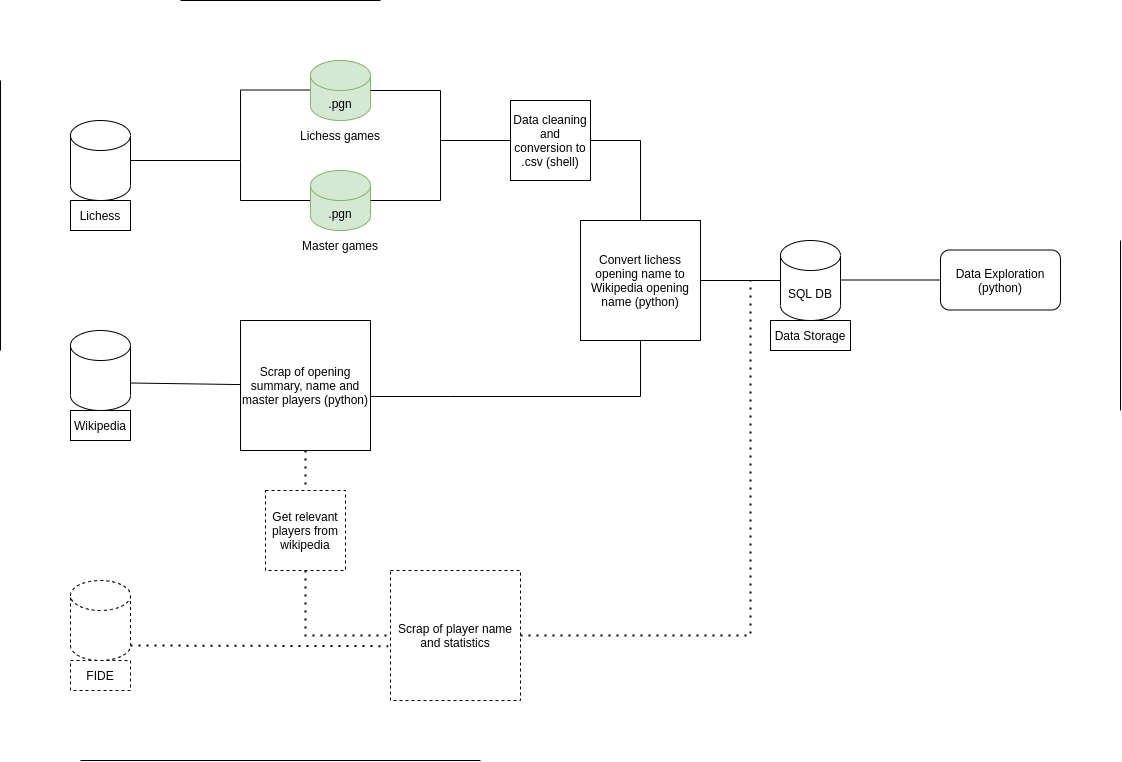

The diagram above was exported from draw.io. Its source (the exported page's mxGraphModel, read from the mxfile embedded in the PNG):
<mxGraphModel dx="1176" dy="505" grid="1" gridSize="10" guides="1" tooltips="1" connect="1" arrows="1" fold="1" page="1" pageScale="1" pageWidth="827" pageHeight="1169" math="0" shadow="0">
  <root>
    <mxCell id="0" />
    <mxCell id="1" parent="0" />
    <mxCell id="RiR-DDPJXDFLsRurp1rH-12" value="" style="shape=cylinder3;whiteSpace=wrap;html=1;boundedLbl=1;backgroundOutline=1;size=15;fontColor=default;strokeColor=default;fillColor=default;" vertex="1" parent="1">
      <mxGeometry x="70" y="120" width="60" height="80" as="geometry" />
    </mxCell>
    <mxCell id="RiR-DDPJXDFLsRurp1rH-13" value="Lichess" style="text;html=1;strokeColor=default;fillColor=default;align=center;verticalAlign=middle;whiteSpace=wrap;rounded=0;fontColor=default;" vertex="1" parent="1">
      <mxGeometry x="70" y="200" width="60" height="30" as="geometry" />
    </mxCell>
    <mxCell id="RiR-DDPJXDFLsRurp1rH-15" value="" style="endArrow=none;html=1;rounded=0;labelBackgroundColor=default;fontColor=default;strokeColor=default;fillColor=default;exitX=1;exitY=0.5;exitDx=0;exitDy=0;exitPerimeter=0;" edge="1" parent="1" source="RiR-DDPJXDFLsRurp1rH-12">
      <mxGeometry width="50" height="50" relative="1" as="geometry">
        <mxPoint x="390" y="310" as="sourcePoint" />
        <mxPoint x="240" y="160" as="targetPoint" />
      </mxGeometry>
    </mxCell>
    <mxCell id="RiR-DDPJXDFLsRurp1rH-16" value="" style="endArrow=none;html=1;rounded=0;labelBackgroundColor=default;fontColor=default;strokeColor=default;fillColor=default;" edge="1" parent="1">
      <mxGeometry width="50" height="50" relative="1" as="geometry">
        <mxPoint x="240" y="160" as="sourcePoint" />
        <mxPoint x="240" y="200" as="targetPoint" />
      </mxGeometry>
    </mxCell>
    <mxCell id="RiR-DDPJXDFLsRurp1rH-17" value="" style="endArrow=none;html=1;rounded=0;labelBackgroundColor=default;fontColor=default;strokeColor=default;fillColor=default;" edge="1" parent="1">
      <mxGeometry width="50" height="50" relative="1" as="geometry">
        <mxPoint x="240" y="160" as="sourcePoint" />
        <mxPoint x="240" y="90" as="targetPoint" />
      </mxGeometry>
    </mxCell>
    <mxCell id="RiR-DDPJXDFLsRurp1rH-18" value="" style="endArrow=none;html=1;rounded=0;labelBackgroundColor=default;fontColor=default;strokeColor=default;fillColor=default;" edge="1" parent="1">
      <mxGeometry width="50" height="50" relative="1" as="geometry">
        <mxPoint x="240" y="89.5" as="sourcePoint" />
        <mxPoint x="320" y="89.5" as="targetPoint" />
      </mxGeometry>
    </mxCell>
    <mxCell id="RiR-DDPJXDFLsRurp1rH-19" value="" style="endArrow=none;html=1;rounded=0;labelBackgroundColor=default;fontColor=default;strokeColor=default;fillColor=default;" edge="1" parent="1" target="RiR-DDPJXDFLsRurp1rH-20">
      <mxGeometry width="50" height="50" relative="1" as="geometry">
        <mxPoint x="240" y="200" as="sourcePoint" />
        <mxPoint x="320" y="200" as="targetPoint" />
      </mxGeometry>
    </mxCell>
    <mxCell id="RiR-DDPJXDFLsRurp1rH-20" value=".pgn" style="shape=cylinder3;whiteSpace=wrap;html=1;boundedLbl=1;backgroundOutline=1;size=15;strokeColor=#82b366;fillColor=#d5e8d4;fontColor=default;" vertex="1" parent="1">
      <mxGeometry x="310" y="170" width="60" height="60" as="geometry" />
    </mxCell>
    <mxCell id="RiR-DDPJXDFLsRurp1rH-21" value=".pgn" style="shape=cylinder3;whiteSpace=wrap;html=1;boundedLbl=1;backgroundOutline=1;size=15;strokeColor=#82b366;fillColor=#d5e8d4;fontColor=default;" vertex="1" parent="1">
      <mxGeometry x="310" y="60" width="60" height="60" as="geometry" />
    </mxCell>
    <mxCell id="RiR-DDPJXDFLsRurp1rH-22" value="Lichess games" style="text;html=1;strokeColor=none;fillColor=none;align=center;verticalAlign=middle;whiteSpace=wrap;rounded=0;fontColor=default;" vertex="1" parent="1">
      <mxGeometry x="290" y="120" width="100" height="30" as="geometry" />
    </mxCell>
    <mxCell id="RiR-DDPJXDFLsRurp1rH-23" value="Master games" style="text;html=1;strokeColor=none;fillColor=none;align=center;verticalAlign=middle;whiteSpace=wrap;rounded=0;fontColor=default;" vertex="1" parent="1">
      <mxGeometry x="295" y="230" width="90" height="30" as="geometry" />
    </mxCell>
    <mxCell id="RiR-DDPJXDFLsRurp1rH-24" value="" style="endArrow=none;html=1;rounded=0;labelBackgroundColor=default;fontColor=default;strokeColor=default;fillColor=default;exitX=1;exitY=0.5;exitDx=0;exitDy=0;exitPerimeter=0;" edge="1" parent="1" source="RiR-DDPJXDFLsRurp1rH-20">
      <mxGeometry width="50" height="50" relative="1" as="geometry">
        <mxPoint x="390" y="210" as="sourcePoint" />
        <mxPoint x="440" y="200" as="targetPoint" />
      </mxGeometry>
    </mxCell>
    <mxCell id="RiR-DDPJXDFLsRurp1rH-26" value="" style="endArrow=none;html=1;rounded=0;labelBackgroundColor=default;fontColor=default;strokeColor=default;fillColor=default;" edge="1" parent="1">
      <mxGeometry width="50" height="50" relative="1" as="geometry">
        <mxPoint x="370" y="90" as="sourcePoint" />
        <mxPoint x="440" y="90" as="targetPoint" />
      </mxGeometry>
    </mxCell>
    <mxCell id="RiR-DDPJXDFLsRurp1rH-27" value="" style="endArrow=none;html=1;rounded=0;labelBackgroundColor=default;fontColor=default;strokeColor=default;fillColor=default;" edge="1" parent="1">
      <mxGeometry width="50" height="50" relative="1" as="geometry">
        <mxPoint x="440" y="200" as="sourcePoint" />
        <mxPoint x="440" y="90" as="targetPoint" />
      </mxGeometry>
    </mxCell>
    <mxCell id="RiR-DDPJXDFLsRurp1rH-28" value="" style="endArrow=none;html=1;rounded=0;labelBackgroundColor=default;fontColor=default;strokeColor=default;fillColor=default;" edge="1" parent="1" target="RiR-DDPJXDFLsRurp1rH-29">
      <mxGeometry width="50" height="50" relative="1" as="geometry">
        <mxPoint x="440" y="140" as="sourcePoint" />
        <mxPoint x="440" y="140" as="targetPoint" />
      </mxGeometry>
    </mxCell>
    <mxCell id="RiR-DDPJXDFLsRurp1rH-29" value="Data cleaning and conversion to .csv (shell)" style="whiteSpace=wrap;html=1;aspect=fixed;fontColor=default;strokeColor=default;fillColor=default;" vertex="1" parent="1">
      <mxGeometry x="510" y="100" width="80" height="80" as="geometry" />
    </mxCell>
    <mxCell id="RiR-DDPJXDFLsRurp1rH-31" value="" style="shape=cylinder3;whiteSpace=wrap;html=1;boundedLbl=1;backgroundOutline=1;size=15;fontColor=default;strokeColor=default;fillColor=default;" vertex="1" parent="1">
      <mxGeometry x="70" y="330" width="60" height="80" as="geometry" />
    </mxCell>
    <mxCell id="RiR-DDPJXDFLsRurp1rH-32" value="Wikipedia" style="text;html=1;strokeColor=default;fillColor=default;align=center;verticalAlign=middle;whiteSpace=wrap;rounded=0;fontColor=default;" vertex="1" parent="1">
      <mxGeometry x="70" y="410" width="60" height="30" as="geometry" />
    </mxCell>
    <mxCell id="RiR-DDPJXDFLsRurp1rH-33" value="" style="endArrow=none;html=1;rounded=0;labelBackgroundColor=default;fontColor=default;strokeColor=default;fillColor=default;exitX=1;exitY=0;exitDx=0;exitDy=52.5;exitPerimeter=0;" edge="1" parent="1" source="RiR-DDPJXDFLsRurp1rH-31" target="RiR-DDPJXDFLsRurp1rH-34">
      <mxGeometry width="50" height="50" relative="1" as="geometry">
        <mxPoint x="390" y="280" as="sourcePoint" />
        <mxPoint x="240" y="383" as="targetPoint" />
      </mxGeometry>
    </mxCell>
    <mxCell id="RiR-DDPJXDFLsRurp1rH-34" value="Scrap of opening summary, name and master players (python)" style="whiteSpace=wrap;html=1;aspect=fixed;fontColor=default;strokeColor=default;fillColor=default;" vertex="1" parent="1">
      <mxGeometry x="240" y="320" width="130" height="130" as="geometry" />
    </mxCell>
    <mxCell id="RiR-DDPJXDFLsRurp1rH-35" value="SQL DB" style="shape=cylinder3;whiteSpace=wrap;html=1;boundedLbl=1;backgroundOutline=1;size=15;fontColor=default;strokeColor=default;fillColor=default;" vertex="1" parent="1">
      <mxGeometry x="780" y="240" width="60" height="80" as="geometry" />
    </mxCell>
    <mxCell id="RiR-DDPJXDFLsRurp1rH-36" value="Data Storage" style="text;html=1;strokeColor=default;fillColor=default;align=center;verticalAlign=middle;whiteSpace=wrap;rounded=0;fontColor=default;" vertex="1" parent="1">
      <mxGeometry x="770" y="320" width="80" height="30" as="geometry" />
    </mxCell>
    <mxCell id="RiR-DDPJXDFLsRurp1rH-39" value="" style="endArrow=none;html=1;rounded=0;labelBackgroundColor=default;fontColor=default;strokeColor=default;fillColor=default;" edge="1" parent="1">
      <mxGeometry width="50" height="50" relative="1" as="geometry">
        <mxPoint x="370" y="396" as="sourcePoint" />
        <mxPoint x="640" y="280" as="targetPoint" />
        <Array as="points">
          <mxPoint x="450" y="396" />
          <mxPoint x="640" y="396" />
        </Array>
      </mxGeometry>
    </mxCell>
    <mxCell id="RiR-DDPJXDFLsRurp1rH-40" value="" style="endArrow=none;html=1;rounded=0;labelBackgroundColor=default;fontColor=default;strokeColor=default;fillColor=default;" edge="1" parent="1" target="RiR-DDPJXDFLsRurp1rH-41">
      <mxGeometry width="50" height="50" relative="1" as="geometry">
        <mxPoint x="840" y="279.5" as="sourcePoint" />
        <mxPoint x="1000" y="279.5" as="targetPoint" />
      </mxGeometry>
    </mxCell>
    <mxCell id="RiR-DDPJXDFLsRurp1rH-41" value="Data Exploration (python)" style="rounded=1;whiteSpace=wrap;html=1;fontColor=default;strokeColor=default;fillColor=default;" vertex="1" parent="1">
      <mxGeometry x="940" y="249.5" width="120" height="60" as="geometry" />
    </mxCell>
    <mxCell id="RiR-DDPJXDFLsRurp1rH-42" value="Convert lichess opening name to Wikipedia opening name (python)" style="whiteSpace=wrap;html=1;aspect=fixed;fontColor=default;strokeColor=default;fillColor=default;" vertex="1" parent="1">
      <mxGeometry x="580" y="220" width="120" height="120" as="geometry" />
    </mxCell>
    <mxCell id="RiR-DDPJXDFLsRurp1rH-44" value="" style="endArrow=none;html=1;rounded=0;labelBackgroundColor=default;fontColor=default;strokeColor=default;fillColor=default;entryX=0.5;entryY=0;entryDx=0;entryDy=0;" edge="1" parent="1" target="RiR-DDPJXDFLsRurp1rH-42">
      <mxGeometry width="50" height="50" relative="1" as="geometry">
        <mxPoint x="590" y="140" as="sourcePoint" />
        <mxPoint x="640" y="140" as="targetPoint" />
        <Array as="points">
          <mxPoint x="640" y="140" />
        </Array>
      </mxGeometry>
    </mxCell>
    <mxCell id="RiR-DDPJXDFLsRurp1rH-45" value="" style="endArrow=none;html=1;rounded=0;labelBackgroundColor=default;fontColor=default;strokeColor=default;fillColor=default;exitX=1;exitY=0.5;exitDx=0;exitDy=0;entryX=0;entryY=0.5;entryDx=0;entryDy=0;entryPerimeter=0;" edge="1" parent="1" source="RiR-DDPJXDFLsRurp1rH-42" target="RiR-DDPJXDFLsRurp1rH-35">
      <mxGeometry width="50" height="50" relative="1" as="geometry">
        <mxPoint x="660" y="280" as="sourcePoint" />
        <mxPoint x="710" y="230" as="targetPoint" />
      </mxGeometry>
    </mxCell>
    <mxCell id="RiR-DDPJXDFLsRurp1rH-46" value="" style="shape=cylinder3;whiteSpace=wrap;html=1;boundedLbl=1;backgroundOutline=1;size=15;fontColor=default;strokeColor=default;fillColor=default;dashed=1;" vertex="1" parent="1">
      <mxGeometry x="70" y="580" width="60" height="80" as="geometry" />
    </mxCell>
    <mxCell id="RiR-DDPJXDFLsRurp1rH-47" value="FIDE" style="text;html=1;strokeColor=default;fillColor=default;align=center;verticalAlign=middle;whiteSpace=wrap;rounded=0;fontColor=default;dashed=1;" vertex="1" parent="1">
      <mxGeometry x="70" y="660" width="60" height="30" as="geometry" />
    </mxCell>
    <mxCell id="RiR-DDPJXDFLsRurp1rH-49" value="Scrap of player name and statistics" style="whiteSpace=wrap;html=1;aspect=fixed;fontColor=default;strokeColor=default;fillColor=default;dashed=1;" vertex="1" parent="1">
      <mxGeometry x="390" y="570" width="130" height="130" as="geometry" />
    </mxCell>
    <mxCell id="RiR-DDPJXDFLsRurp1rH-57" value="Get relevant players from wikipedia" style="whiteSpace=wrap;html=1;aspect=fixed;fontColor=default;strokeColor=default;fillColor=default;dashed=1;" vertex="1" parent="1">
      <mxGeometry x="265" y="490" width="80" height="80" as="geometry" />
    </mxCell>
    <mxCell id="RiR-DDPJXDFLsRurp1rH-61" value="" style="endArrow=none;html=1;rounded=0;labelBackgroundColor=default;fontColor=default;strokeColor=default;fillColor=default;" edge="1" parent="1">
      <mxGeometry width="50" height="50" relative="1" as="geometry">
        <mxPoint x="180" as="sourcePoint" />
        <mxPoint x="380" as="targetPoint" />
      </mxGeometry>
    </mxCell>
    <mxCell id="RiR-DDPJXDFLsRurp1rH-62" value="" style="endArrow=none;html=1;rounded=0;labelBackgroundColor=default;fontColor=default;strokeColor=default;fillColor=default;" edge="1" parent="1">
      <mxGeometry width="50" height="50" relative="1" as="geometry">
        <mxPoint y="350" as="sourcePoint" />
        <mxPoint y="80" as="targetPoint" />
      </mxGeometry>
    </mxCell>
    <mxCell id="RiR-DDPJXDFLsRurp1rH-63" value="" style="endArrow=none;html=1;rounded=0;labelBackgroundColor=default;fontColor=default;strokeColor=default;fillColor=default;" edge="1" parent="1">
      <mxGeometry width="50" height="50" relative="1" as="geometry">
        <mxPoint x="80" y="760" as="sourcePoint" />
        <mxPoint x="480" y="760" as="targetPoint" />
      </mxGeometry>
    </mxCell>
    <mxCell id="RiR-DDPJXDFLsRurp1rH-64" value="" style="endArrow=none;html=1;rounded=0;labelBackgroundColor=default;fontColor=default;strokeColor=default;fillColor=default;" edge="1" parent="1">
      <mxGeometry width="50" height="50" relative="1" as="geometry">
        <mxPoint x="1120" y="240" as="sourcePoint" />
        <mxPoint x="1120" y="410" as="targetPoint" />
      </mxGeometry>
    </mxCell>
    <mxCell id="RiR-DDPJXDFLsRurp1rH-65" value="" style="endArrow=none;dashed=1;html=1;dashPattern=1 3;strokeWidth=2;rounded=0;labelBackgroundColor=default;fontColor=default;fillColor=default;exitX=0.5;exitY=1;exitDx=0;exitDy=0;strokeColor=default;entryX=0.5;entryY=0;entryDx=0;entryDy=0;" edge="1" parent="1" source="RiR-DDPJXDFLsRurp1rH-34" target="RiR-DDPJXDFLsRurp1rH-57">
      <mxGeometry width="50" height="50" relative="1" as="geometry">
        <mxPoint x="380" y="550" as="sourcePoint" />
        <mxPoint x="430" y="500" as="targetPoint" />
      </mxGeometry>
    </mxCell>
    <mxCell id="RiR-DDPJXDFLsRurp1rH-66" value="" style="endArrow=none;dashed=1;html=1;dashPattern=1 3;strokeWidth=2;rounded=0;labelBackgroundColor=default;fontColor=default;fillColor=default;exitX=1;exitY=1;exitDx=0;exitDy=-15;exitPerimeter=0;strokeColor=default;entryX=-0.018;entryY=0.582;entryDx=0;entryDy=0;entryPerimeter=0;" edge="1" parent="1" source="RiR-DDPJXDFLsRurp1rH-46" target="RiR-DDPJXDFLsRurp1rH-49">
      <mxGeometry width="50" height="50" relative="1" as="geometry">
        <mxPoint x="380" y="550" as="sourcePoint" />
        <mxPoint x="430" y="500" as="targetPoint" />
      </mxGeometry>
    </mxCell>
    <mxCell id="RiR-DDPJXDFLsRurp1rH-69" value="" style="endArrow=none;dashed=1;html=1;dashPattern=1 3;strokeWidth=2;rounded=0;labelBackgroundColor=default;fontColor=default;fillColor=default;exitX=1;exitY=0.5;exitDx=0;exitDy=0;strokeColor=default;" edge="1" parent="1" source="RiR-DDPJXDFLsRurp1rH-49">
      <mxGeometry width="50" height="50" relative="1" as="geometry">
        <mxPoint x="380" y="550" as="sourcePoint" />
        <mxPoint x="750" y="280" as="targetPoint" />
        <Array as="points">
          <mxPoint x="750" y="635" />
        </Array>
      </mxGeometry>
    </mxCell>
    <mxCell id="RiR-DDPJXDFLsRurp1rH-70" value="" style="endArrow=none;dashed=1;html=1;dashPattern=1 3;strokeWidth=2;rounded=0;labelBackgroundColor=default;fontColor=default;fillColor=default;exitX=0.5;exitY=1;exitDx=0;exitDy=0;strokeColor=default;entryX=0;entryY=0.5;entryDx=0;entryDy=0;" edge="1" parent="1" source="RiR-DDPJXDFLsRurp1rH-57" target="RiR-DDPJXDFLsRurp1rH-49">
      <mxGeometry width="50" height="50" relative="1" as="geometry">
        <mxPoint x="380" y="550" as="sourcePoint" />
        <mxPoint x="430" y="500" as="targetPoint" />
        <Array as="points">
          <mxPoint x="305" y="635" />
        </Array>
      </mxGeometry>
    </mxCell>
  </root>
</mxGraphModel>